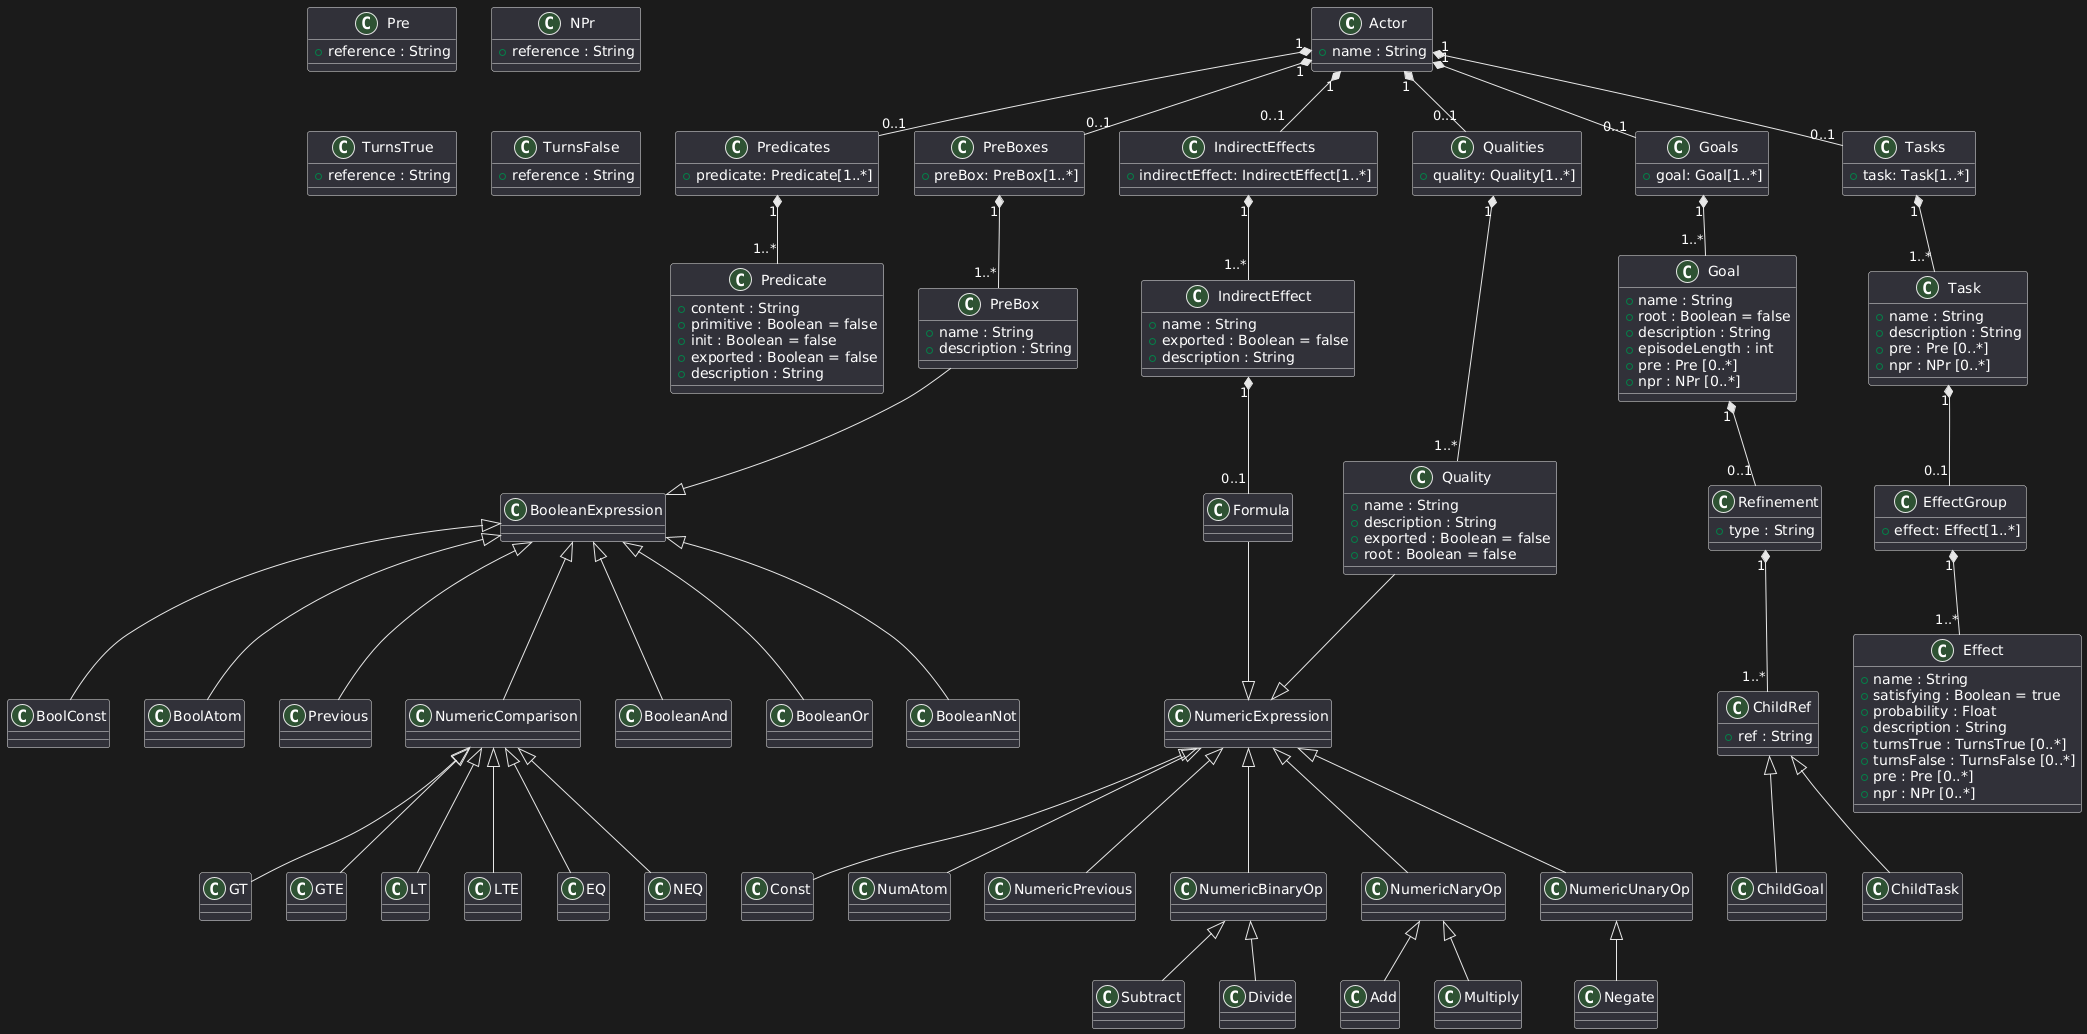

The diagram above was rendered by PlantUML. Its source (embedded in the PNG):
@startuml
'%% Main Classes with core relationships
Actor "1" *-- "0..1" Predicates
Actor "1" *-- "0..1" PreBoxes
Actor "1" *-- "0..1" IndirectEffects
Actor "1" *-- "0..1" Qualities
Actor "1" *-- "0..1" Goals
Actor "1" *-- "0..1" Tasks

Predicates "1" *-- "1..*" Predicate
PreBoxes "1" *-- "1..*" PreBox
IndirectEffects "1" *-- "1..*" IndirectEffect
Qualities "1" *-- "1..*" Quality
Goals "1" *-- "1..*" Goal
Tasks "1" *-- "1..*" Task

Goal "1" *-- "0..1" Refinement
Refinement "1" *-- "1..*" ChildRef
ChildRef <|-- ChildGoal
ChildRef <|-- ChildTask

Task "1" *-- "0..1" EffectGroup
EffectGroup "1" *-- "1..*" Effect

IndirectEffect "1" *-- "0..1" Formula

'%% Expression hierarchies
BooleanExpression <|-- BoolConst
BooleanExpression <|-- BoolAtom
BooleanExpression <|-- Previous
BooleanExpression <|-- NumericComparison
BooleanExpression <|-- BooleanAnd
BooleanExpression <|-- BooleanOr
BooleanExpression <|-- BooleanNot

NumericComparison <|-- GT
NumericComparison <|-- GTE
NumericComparison <|-- LT
NumericComparison <|-- LTE
NumericComparison <|-- EQ
NumericComparison <|-- NEQ

NumericExpression <|-- Const
NumericExpression <|-- NumAtom
NumericExpression <|-- NumericPrevious
NumericExpression <|-- NumericBinaryOp
NumericExpression <|-- NumericNaryOp
NumericExpression <|-- NumericUnaryOp

NumericBinaryOp <|-- Subtract
NumericBinaryOp <|-- Divide
NumericNaryOp <|-- Add
NumericNaryOp <|-- Multiply
NumericUnaryOp <|-- Negate

PreBox --|> BooleanExpression
Quality --|> NumericExpression
Formula --|> NumericExpression

'%% Main Classes with attributes
class Actor {
  + name : String
}

class Predicates{
  + predicate: Predicate[1..*]
}

class PreBoxes {
  + preBox: PreBox[1..*]
}

class IndirectEffects {
  + indirectEffect: IndirectEffect[1..*]
}

class Qualities {
  + quality: Quality[1..*]
}

class Goals {
  + goal: Goal[1..*]
}

class EffectGroup {
  + effect: Effect[1..*]
}

class Predicate {
  + content : String
  + primitive : Boolean = false
  + init : Boolean = false
  + exported : Boolean = false
  + description : String
}

class PreBox {
  + name : String
  + description : String
}

class Tasks {
  + task: Task[1..*]
}

class IndirectEffect {
  + name : String
  + exported : Boolean = false
  + description : String
}

class Quality {
  + name : String
  + description : String
  + exported : Boolean = false
  + root : Boolean = false
}

class Goal {
  + name : String
  + root : Boolean = false
  + description : String
  + episodeLength : int
  + pre : Pre [0..*]
  + npr : NPr [0..*]
}

class Refinement {
  + type : String
}

class ChildRef {
  + ref : String
}

class Task {
  + name : String
  + description : String
  + pre : Pre [0..*]
  + npr : NPr [0..*]
}

class Effect {
  + name : String
  + satisfying : Boolean = true
  + probability : Float
  + description : String
  + turnsTrue : TurnsTrue [0..*]
  + turnsFalse : TurnsFalse [0..*]
  + pre : Pre [0..*]
  + npr : NPr [0..*]
}

'%% References
class Pre {
  + reference : String
}

class NPr {
  + reference : String
}

class TurnsTrue {
  + reference : String
}

class TurnsFalse {
  + reference : String
}
@enduml